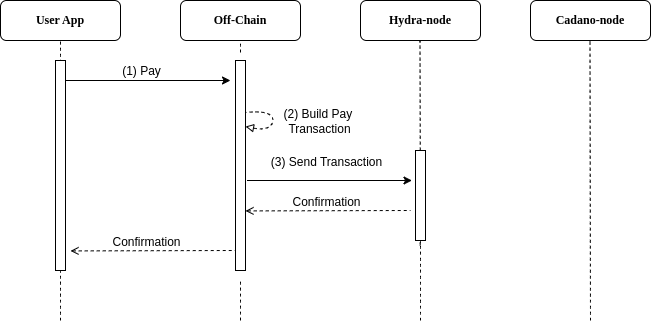

The diagram above was exported from draw.io. Its source (the exported page's mxGraphModel, read from the mxfile embedded in the PNG):
<mxGraphModel dx="1434" dy="725" grid="1" gridSize="10" guides="1" tooltips="1" connect="1" arrows="1" fold="1" page="1" pageScale="1" pageWidth="850" pageHeight="1100" math="0" shadow="0">
  <root>
    <mxCell id="2UZGwp-kjKZziX1kIipT-0" />
    <mxCell id="2UZGwp-kjKZziX1kIipT-1" parent="2UZGwp-kjKZziX1kIipT-0" />
    <mxCell id="2UZGwp-kjKZziX1kIipT-2" value="" style="endArrow=none;dashed=1;html=1;rounded=0;startSize=14;endSize=14;sourcePerimeterSpacing=8;targetPerimeterSpacing=8;curved=1;" parent="2UZGwp-kjKZziX1kIipT-1" edge="1">
      <mxGeometry width="50" height="50" relative="1" as="geometry">
        <mxPoint x="170" y="440" as="sourcePoint" />
        <mxPoint x="170" y="160" as="targetPoint" />
      </mxGeometry>
    </mxCell>
    <mxCell id="2UZGwp-kjKZziX1kIipT-3" value="&lt;font face=&quot;Lucida Console&quot;&gt;&lt;b&gt;User App&lt;/b&gt;&lt;/font&gt;" style="rounded=1;whiteSpace=wrap;html=1;" parent="2UZGwp-kjKZziX1kIipT-1" vertex="1">
      <mxGeometry x="110" y="120" width="120" height="40" as="geometry" />
    </mxCell>
    <mxCell id="2UZGwp-kjKZziX1kIipT-4" value="" style="endArrow=none;dashed=1;html=1;rounded=0;startSize=14;endSize=14;sourcePerimeterSpacing=8;targetPerimeterSpacing=8;curved=1;" parent="2UZGwp-kjKZziX1kIipT-1" source="kqeNORNQSx2jvKXZ0o6p-1" edge="1">
      <mxGeometry width="50" height="50" relative="1" as="geometry">
        <mxPoint x="350" y="540" as="sourcePoint" />
        <mxPoint x="350" y="160" as="targetPoint" />
      </mxGeometry>
    </mxCell>
    <mxCell id="2UZGwp-kjKZziX1kIipT-5" value="&lt;font face=&quot;Lucida Console&quot;&gt;&lt;b&gt;Off-Chain&lt;/b&gt;&lt;br&gt;&lt;/font&gt;" style="rounded=1;whiteSpace=wrap;html=1;" parent="2UZGwp-kjKZziX1kIipT-1" vertex="1">
      <mxGeometry x="290" y="120" width="120" height="40" as="geometry" />
    </mxCell>
    <mxCell id="2UZGwp-kjKZziX1kIipT-6" value="" style="endArrow=none;dashed=1;html=1;rounded=0;startSize=14;endSize=14;sourcePerimeterSpacing=8;targetPerimeterSpacing=8;curved=1;exitX=0.5;exitY=1;exitDx=0;exitDy=0;" parent="2UZGwp-kjKZziX1kIipT-1" source="mvAM5eyN9yR1yb5IEer--4" edge="1">
      <mxGeometry width="50" height="50" relative="1" as="geometry">
        <mxPoint x="529.9000000000001" y="332" as="sourcePoint" />
        <mxPoint x="529.5" y="160" as="targetPoint" />
      </mxGeometry>
    </mxCell>
    <mxCell id="2UZGwp-kjKZziX1kIipT-7" value="&lt;font face=&quot;Lucida Console&quot;&gt;&lt;b&gt;Hydra-node&lt;/b&gt;&lt;br&gt;&lt;/font&gt;" style="rounded=1;whiteSpace=wrap;html=1;" parent="2UZGwp-kjKZziX1kIipT-1" vertex="1">
      <mxGeometry x="470" y="120" width="120" height="40" as="geometry" />
    </mxCell>
    <mxCell id="2UZGwp-kjKZziX1kIipT-8" value="" style="endArrow=none;dashed=1;html=1;rounded=0;startSize=14;endSize=14;sourcePerimeterSpacing=8;targetPerimeterSpacing=8;curved=1;" parent="2UZGwp-kjKZziX1kIipT-1" edge="1">
      <mxGeometry width="50" height="50" relative="1" as="geometry">
        <mxPoint x="700" y="440" as="sourcePoint" />
        <mxPoint x="699.5" y="160" as="targetPoint" />
      </mxGeometry>
    </mxCell>
    <mxCell id="2UZGwp-kjKZziX1kIipT-9" value="&lt;font face=&quot;Lucida Console&quot;&gt;&lt;b&gt;Cadano-node&lt;/b&gt;&lt;br&gt;&lt;/font&gt;" style="rounded=1;whiteSpace=wrap;html=1;" parent="2UZGwp-kjKZziX1kIipT-1" vertex="1">
      <mxGeometry x="640" y="120" width="120" height="40" as="geometry" />
    </mxCell>
    <mxCell id="MBjQZFDM5N2P4iC0cTI--0" value="" style="rounded=0;whiteSpace=wrap;html=1;" parent="2UZGwp-kjKZziX1kIipT-1" vertex="1">
      <mxGeometry x="165" y="180" width="10" height="210" as="geometry" />
    </mxCell>
    <mxCell id="kqeNORNQSx2jvKXZ0o6p-0" value="" style="endArrow=classic;html=1;rounded=0;" parent="2UZGwp-kjKZziX1kIipT-1" edge="1">
      <mxGeometry width="50" height="50" relative="1" as="geometry">
        <mxPoint x="175" y="200" as="sourcePoint" />
        <mxPoint x="340" y="200" as="targetPoint" />
      </mxGeometry>
    </mxCell>
    <mxCell id="kqeNORNQSx2jvKXZ0o6p-2" value="" style="endArrow=none;dashed=1;html=1;rounded=0;startSize=14;endSize=14;sourcePerimeterSpacing=8;targetPerimeterSpacing=8;curved=1;" parent="2UZGwp-kjKZziX1kIipT-1" target="kqeNORNQSx2jvKXZ0o6p-1" edge="1">
      <mxGeometry width="50" height="50" relative="1" as="geometry">
        <mxPoint x="350" y="440" as="sourcePoint" />
        <mxPoint x="350" y="160" as="targetPoint" />
      </mxGeometry>
    </mxCell>
    <mxCell id="kqeNORNQSx2jvKXZ0o6p-1" value="" style="rounded=0;whiteSpace=wrap;html=1;" parent="2UZGwp-kjKZziX1kIipT-1" vertex="1">
      <mxGeometry x="345" y="180" width="10" height="210" as="geometry" />
    </mxCell>
    <mxCell id="mvAM5eyN9yR1yb5IEer--0" value="&lt;font face=&quot;Helvetica&quot; style=&quot;font-size: 12px;&quot;&gt;(1) Pay&lt;/font&gt;" style="edgeLabel;html=1;align=center;verticalAlign=middle;resizable=0;points=[];" parent="2UZGwp-kjKZziX1kIipT-1" vertex="1" connectable="0">
      <mxGeometry x="250" y="190" as="geometry" />
    </mxCell>
    <mxCell id="mvAM5eyN9yR1yb5IEer--2" value="" style="curved=1;endArrow=none;html=1;rounded=0;startArrow=block;startFill=0;endFill=0;dashed=1;arcSize=1;noJump=1;perimeterSpacing=10;" parent="2UZGwp-kjKZziX1kIipT-1" edge="1">
      <mxGeometry width="50" height="50" relative="1" as="geometry">
        <mxPoint x="355" y="246" as="sourcePoint" />
        <mxPoint x="355" y="232" as="targetPoint" />
        <Array as="points">
          <mxPoint x="375" y="250" />
          <mxPoint x="385" y="240" />
          <mxPoint x="375" y="230" />
        </Array>
      </mxGeometry>
    </mxCell>
    <mxCell id="mvAM5eyN9yR1yb5IEer--3" value="&lt;font face=&quot;Helvetica&quot; style=&quot;font-size: 12px;&quot;&gt;(2&lt;/font&gt;&lt;span style=&quot;font-size: 12px;&quot;&gt;) Build Pay&amp;nbsp;&lt;/span&gt;&lt;div&gt;&lt;div&gt;&lt;div&gt;&lt;font face=&quot;Helvetica&quot; style=&quot;font-size: 12px;&quot;&gt;Transaction&lt;/font&gt;&lt;/div&gt;&lt;/div&gt;&lt;/div&gt;" style="edgeLabel;html=1;align=center;verticalAlign=middle;resizable=0;points=[];" parent="2UZGwp-kjKZziX1kIipT-1" vertex="1" connectable="0">
      <mxGeometry x="428" y="240" as="geometry" />
    </mxCell>
    <mxCell id="mvAM5eyN9yR1yb5IEer--11" value="" style="endArrow=none;dashed=1;html=1;rounded=0;startSize=14;endSize=14;sourcePerimeterSpacing=8;targetPerimeterSpacing=8;curved=1;entryX=0.5;entryY=0.911;entryDx=0;entryDy=0;entryPerimeter=0;" parent="2UZGwp-kjKZziX1kIipT-1" target="mvAM5eyN9yR1yb5IEer--4" edge="1">
      <mxGeometry width="50" height="50" relative="1" as="geometry">
        <mxPoint x="530" y="440" as="sourcePoint" />
        <mxPoint x="529.8696969696969" y="418" as="targetPoint" />
      </mxGeometry>
    </mxCell>
    <mxCell id="mvAM5eyN9yR1yb5IEer--12" value="" style="endArrow=classic;html=1;rounded=0;" parent="2UZGwp-kjKZziX1kIipT-1" edge="1">
      <mxGeometry width="50" height="50" relative="1" as="geometry">
        <mxPoint x="356.5" y="300" as="sourcePoint" />
        <mxPoint x="521.5" y="300" as="targetPoint" />
      </mxGeometry>
    </mxCell>
    <mxCell id="mvAM5eyN9yR1yb5IEer--13" value="&lt;font face=&quot;Helvetica&quot; style=&quot;font-size: 12px;&quot;&gt;(3) Send Transaction&lt;/font&gt;" style="edgeLabel;html=1;align=center;verticalAlign=middle;resizable=0;points=[];" parent="2UZGwp-kjKZziX1kIipT-1" vertex="1" connectable="0">
      <mxGeometry x="439" y="280" as="geometry">
        <mxPoint x="-4" y="1" as="offset" />
      </mxGeometry>
    </mxCell>
    <mxCell id="mvAM5eyN9yR1yb5IEer--14" value="" style="endArrow=none;html=1;rounded=0;entryX=0.2;entryY=0.071;entryDx=0;entryDy=0;entryPerimeter=0;startArrow=open;startFill=0;endFill=0;dashed=1;exitX=1.167;exitY=0.429;exitDx=0;exitDy=0;exitPerimeter=0;" parent="2UZGwp-kjKZziX1kIipT-1" edge="1">
      <mxGeometry width="50" height="50" relative="1" as="geometry">
        <mxPoint x="355" y="330.42" as="sourcePoint" />
        <mxPoint x="520" y="330.00000000000006" as="targetPoint" />
      </mxGeometry>
    </mxCell>
    <mxCell id="mvAM5eyN9yR1yb5IEer--15" value="&lt;span style=&quot;font-size: 12px;&quot;&gt;Confirmation&lt;/span&gt;" style="edgeLabel;html=1;align=center;verticalAlign=middle;resizable=0;points=[];" parent="2UZGwp-kjKZziX1kIipT-1" vertex="1" connectable="0">
      <mxGeometry x="439" y="320" as="geometry">
        <mxPoint x="-4" y="1" as="offset" />
      </mxGeometry>
    </mxCell>
    <mxCell id="mvAM5eyN9yR1yb5IEer--16" value="" style="endArrow=none;html=1;rounded=0;entryX=0.2;entryY=0.071;entryDx=0;entryDy=0;entryPerimeter=0;startArrow=open;startFill=0;endFill=0;dashed=1;exitX=1.167;exitY=0.429;exitDx=0;exitDy=0;exitPerimeter=0;" parent="2UZGwp-kjKZziX1kIipT-1" edge="1">
      <mxGeometry width="50" height="50" relative="1" as="geometry">
        <mxPoint x="180" y="370.42" as="sourcePoint" />
        <mxPoint x="345" y="370.00000000000006" as="targetPoint" />
      </mxGeometry>
    </mxCell>
    <mxCell id="mvAM5eyN9yR1yb5IEer--17" value="&lt;span style=&quot;font-size: 12px;&quot;&gt;Confirmation&lt;/span&gt;" style="edgeLabel;html=1;align=center;verticalAlign=middle;resizable=0;points=[];" parent="2UZGwp-kjKZziX1kIipT-1" vertex="1" connectable="0">
      <mxGeometry x="259" y="360" as="geometry">
        <mxPoint x="-4" y="1" as="offset" />
      </mxGeometry>
    </mxCell>
    <mxCell id="1tN8KxbTSRYCQBQsicQF-0" value="" style="endArrow=none;dashed=1;html=1;rounded=0;startSize=14;endSize=14;sourcePerimeterSpacing=8;targetPerimeterSpacing=8;curved=1;" edge="1" parent="2UZGwp-kjKZziX1kIipT-1" target="mvAM5eyN9yR1yb5IEer--4">
      <mxGeometry width="50" height="50" relative="1" as="geometry">
        <mxPoint x="529.9000000000001" y="332" as="sourcePoint" />
        <mxPoint x="529.5" y="160" as="targetPoint" />
      </mxGeometry>
    </mxCell>
    <mxCell id="mvAM5eyN9yR1yb5IEer--4" value="" style="rounded=0;whiteSpace=wrap;html=1;" parent="2UZGwp-kjKZziX1kIipT-1" vertex="1">
      <mxGeometry x="525" y="270" width="10" height="90" as="geometry" />
    </mxCell>
  </root>
</mxGraphModel>